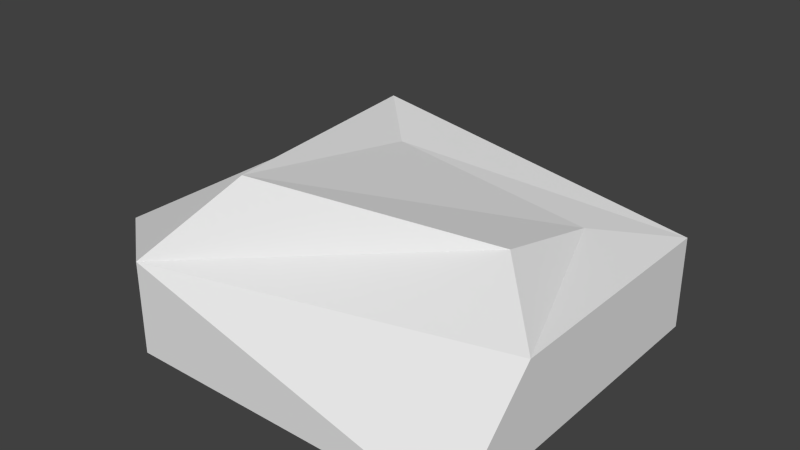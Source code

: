 # Source: rock.blend  (saved by Blender 2.68.0; exported with 4.5.12 LTS)
import bpy
from mathutils import Matrix  # noqa: F401  (used for matrix-valued properties, if any)

bpy.ops.wm.read_factory_settings(use_empty=True)
scene = bpy.context.scene
scene.name = 'Scene'

# ---- collections
col_collection_1 = bpy.data.collections.new('Collection 1'); scene.collection.children.link(col_collection_1)

# ---- materials (node trees are filled in below, after node groups)
mat_rock = bpy.data.materials.new('rock')
mat_rock.alpha_threshold = 0.0
mat_rock.use_transparent_shadow = False
mat_rock.roughness = 0.5
mat_rock.line_color = (0.0, 0.0, 0.0, 1.0)

# ---- material node trees

# ---- world
world_world = bpy.data.worlds.new('World'); scene.world = world_world
world_world.color = (0.05088, 0.05088, 0.05088)
world_world.use_sun_shadow = False
world_world.sun_shadow_jitter_overblur = 0.0
world_world.cycles.sampling_method = 'MANUAL'
world_world.cycles.sample_map_resolution = 256

# ---- meshes
me_rock = bpy.data.meshes.new('rock')
me_rock.from_pydata([(0.4706, 0.4706, -0.03733), (0.4706, -0.4706, -0.03733), (-0.4706, -0.4706, -0.03733), (-0.4706, 0.4706, -0.03733), (0.4706, 0.4706, 0.2179), (0.4706, -0.2157, 0.2179), (-0.4706, -0.4706, 0.2179), (-0.4706, 0.4706, 0.3629), (0.2882, 0.6793, 0.01214), (-0.2882, 0.6793, 0.01214), (0.2882, 0.5122, 0.1684), (-0.2882, 0.6793, 0.1684), (-0.7528, -0.2577, 0.0204), (-0.7528, 0.2577, 0.0204), (-0.7528, -0.2577, 0.1601), (-0.7528, 0.2577, 0.1601), (0.2861, 0.2861, 0.2571), (0.2861, -0.03118, 0.33), (-0.2861, -0.2861, 0.431), (-0.2861, 0.2861, 0.33)], [], [(0, 1, 2, 3), (6, 5, 17, 18), (0, 4, 5, 1), (1, 5, 6, 2), (2, 6, 14, 12), (3, 7, 11, 9), (10, 8, 9, 11), (0, 3, 9, 8), (7, 4, 10, 11), (4, 0, 8, 10), (12, 14, 15, 13), (7, 3, 13, 15), (6, 7, 15, 14), (3, 2, 12, 13), (16, 19, 18, 17), (7, 6, 18, 19), (5, 4, 16, 17), (4, 7, 19, 16)])
_uv = me_rock.uv_layers.new(name='UVMap')
_uv.uv.foreach_set('vector', [0.09148, 0.0, 0.4974, 0.001243, 0.4983, 0.4075, 0.09238, 0.4062, 0.4983, 0.3984, 0.5996, 0.0003752, 0.6764, 0.08858, 0.5678, 0.3399, 0.7801, 0.9195, 0.6697, 0.9198, 0.6688, 0.6229, 0.7788, 0.5123, 0.7811, 0.5123, 0.8913, 0.5791, 0.8905, 0.8377, 0.7801, 0.8374, 0.7801, 0.8374, 0.8905, 0.8377, 0.865, 0.9906, 0.8046, 0.9904, 0.4984, 0.8071, 0.6688, 0.8377, 0.5649, 0.9402, 0.4983, 0.9283, 0.9167, 0.07257, 0.9948, 0.05813, 1.0, 0.3018, 0.9939, 0.3161, 0.09148, 0.0, 0.09238, 0.4062, 0.0005503, 0.3287, 0.0, 0.07992, 0.8981, 0.4112, 0.8952, 0.0, 0.9167, 0.07257, 0.9939, 0.3161, 0.6697, 0.9198, 0.7801, 0.9195, 0.759, 1.01, 0.6911, 0.9378, 0.5768, 0.5123, 0.6363, 0.523, 0.6094, 0.6725, 0.5499, 0.6618, 0.6688, 0.8377, 0.4984, 0.8071, 0.5499, 0.6618, 0.6094, 0.6725, 0.4983, 0.3984, 0.8981, 0.4112, 0.8168, 0.512, 0.5948, 0.5123, 0.09238, 0.4062, 0.4983, 0.4075, 0.4048, 0.5307, 0.1825, 0.53, 0.8159, 0.08171, 0.8182, 0.3303, 0.5678, 0.3399, 0.6764, 0.08858, 0.8981, 0.4112, 0.4983, 0.3984, 0.5678, 0.3399, 0.8182, 0.3303, 0.5996, 0.0003752, 0.8952, 0.0, 0.8159, 0.08171, 0.6764, 0.08858, 0.8952, 0.0, 0.8981, 0.4112, 0.8182, 0.3303, 0.8159, 0.08171])
me_rock.materials.append(mat_rock)
me_rock.use_remesh_preserve_volume = False
me_rock.use_remesh_preserve_attributes = False
me_rock.use_mirror_vertex_groups = False
me_rock.update()

# ---- objects
ob_rock = bpy.data.objects.new('rock', me_rock)

# ---- transforms, parenting, visibility, modifiers, constraints
ob_rock.location = (0.0, 0.0, 0.0)
ob_rock.lock_rotations_4d = False
ob_rock.empty_display_type = 'ARROWS'
ob_rock.lineart.crease_threshold = 0.0

# ---- collection membership
col_collection_1.objects.link(ob_rock)

# ---- scene / render settings (as saved in the file)
scene.frame_start = 1; scene.frame_end = 250; scene.frame_set(1)
scene.render.engine = 'BLENDER_EEVEE_NEXT'
scene.render.image_settings.color_mode = 'RGB'
scene.render.image_settings.compression = 90
scene.render.resolution_percentage = 50
scene.render.dither_intensity = 0.0
scene.cycles.use_denoising = False
scene.cycles.samples = 10
scene.cycles.sampling_pattern = 'TABULATED_SOBOL'
scene.cycles.light_sampling_threshold = 0.0
scene.cycles.use_adaptive_sampling = False
scene.cycles.use_light_tree = False
scene.cycles.blur_glossy = 0.0
scene.cycles.volume_bounces = 1
scene.cycles.pixel_filter_type = 'GAUSSIAN'
scene.cycles.sample_clamp_indirect = 0.0
scene.view_settings.view_transform = 'Standard'
bpy.context.view_layer.update()

# ---- added for rendering (the .blend has no active camera and no usable light): camera, sun
cam_auto = bpy.data.cameras.new('AutoCamera')
cam_auto.lens = 50.0
cam_auto.sensor_width = 36.0
cam_auto.clip_end = 1000.0
ob_auto_camera = bpy.data.objects.new('AutoCamera', cam_auto)
scene.collection.objects.link(ob_auto_camera)
ob_auto_camera.location = (1.47165, -1.83099, 1.48703)
ob_auto_camera.rotation_euler = (1.09748, -7.21219e-08, 0.694738)
scene.camera = ob_auto_camera
light_auto_sun = bpy.data.lights.new('AutoSun', 'SUN')
light_auto_sun.energy = 3.0
light_auto_sun.angle = 0.0523599
ob_auto_sun = bpy.data.objects.new('AutoSun', light_auto_sun)
scene.collection.objects.link(ob_auto_sun)
ob_auto_sun.rotation_euler = (0.872665, 0.174533, 0.523599)
bpy.context.view_layer.update()
